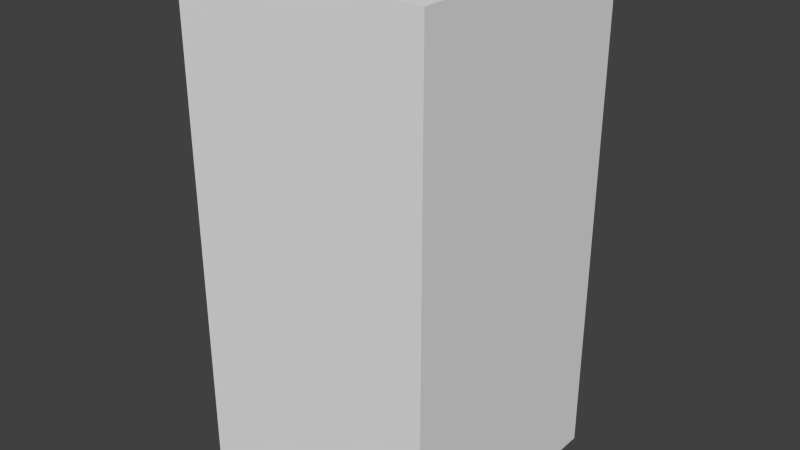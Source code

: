 # Source: greyHouseSix.blend  (saved by Blender 2.68.0; exported with 4.5.12 LTS)
import bpy
from mathutils import Matrix  # noqa: F401  (used for matrix-valued properties, if any)

bpy.ops.wm.read_factory_settings(use_empty=True)
scene = bpy.context.scene
scene.name = 'Scene'

# ---- collections
col_collection_1 = bpy.data.collections.new('Collection 1'); scene.collection.children.link(col_collection_1)

# ---- world
world_world = bpy.data.worlds.new('World'); scene.world = world_world
world_world.color = (0.05088, 0.05088, 0.05088)
world_world.use_sun_shadow = False
world_world.sun_shadow_jitter_overblur = 0.0
world_world.cycles.sampling_method = 'MANUAL'
world_world.cycles.sample_map_resolution = 256

# ---- meshes
me_greyhousesix = bpy.data.meshes.new('greyHouseSix')
me_greyhousesix.from_pydata([(-0.5, -0.5, -1.0), (-0.5, 0.5, -1.0), (0.5, 0.5, -1.0), (0.5, -0.5, -1.0), (-0.5, -0.5, 1.0), (-0.5, 0.5, 1.0), (0.5, 0.5, 1.0), (0.5, -0.5, 1.0)], [], [(4, 5, 1, 0), (5, 6, 2, 1), (6, 7, 3, 2), (7, 4, 0, 3), (0, 1, 2, 3), (7, 6, 5, 4)])
me_greyhousesix.use_remesh_preserve_volume = False
me_greyhousesix.use_remesh_preserve_attributes = False
me_greyhousesix.use_mirror_vertex_groups = False
me_greyhousesix.update()

# ---- objects
ob_greyhousesix = bpy.data.objects.new('greyHouseSix', me_greyhousesix)

# ---- transforms, parenting, visibility, modifiers, constraints
ob_greyhousesix.location = (0.0, 0.0, 0.0)
ob_greyhousesix.lineart.crease_threshold = 0.0

# ---- collection membership
col_collection_1.objects.link(ob_greyhousesix)

# ---- scene / render settings (as saved in the file)
scene.frame_start = 1; scene.frame_end = 250; scene.frame_set(1)
scene.render.engine = 'BLENDER_EEVEE_NEXT'
scene.render.image_settings.color_mode = 'RGB'
scene.render.image_settings.compression = 90
scene.render.resolution_percentage = 50
scene.render.dither_intensity = 0.0
scene.cycles.use_denoising = False
scene.cycles.samples = 10
scene.cycles.sampling_pattern = 'TABULATED_SOBOL'
scene.cycles.light_sampling_threshold = 0.0
scene.cycles.use_adaptive_sampling = False
scene.cycles.use_light_tree = False
scene.cycles.blur_glossy = 0.0
scene.cycles.volume_bounces = 1
scene.cycles.pixel_filter_type = 'GAUSSIAN'
scene.cycles.sample_clamp_indirect = 0.0
scene.view_settings.view_transform = 'Standard'
bpy.context.view_layer.update()

# ---- added for rendering (the .blend has no active camera and no usable light): camera, sun
cam_auto = bpy.data.cameras.new('AutoCamera')
cam_auto.lens = 50.0
cam_auto.sensor_width = 36.0
cam_auto.clip_end = 1000.0
ob_auto_camera = bpy.data.objects.new('AutoCamera', cam_auto)
scene.collection.objects.link(ob_auto_camera)
ob_auto_camera.location = (2.26633, -2.71959, 1.81306)
ob_auto_camera.rotation_euler = (1.09748, -7.21219e-08, 0.694738)
scene.camera = ob_auto_camera
light_auto_sun = bpy.data.lights.new('AutoSun', 'SUN')
light_auto_sun.energy = 3.0
light_auto_sun.angle = 0.0523599
ob_auto_sun = bpy.data.objects.new('AutoSun', light_auto_sun)
scene.collection.objects.link(ob_auto_sun)
ob_auto_sun.rotation_euler = (0.872665, 0.174533, 0.523599)
bpy.context.view_layer.update()
